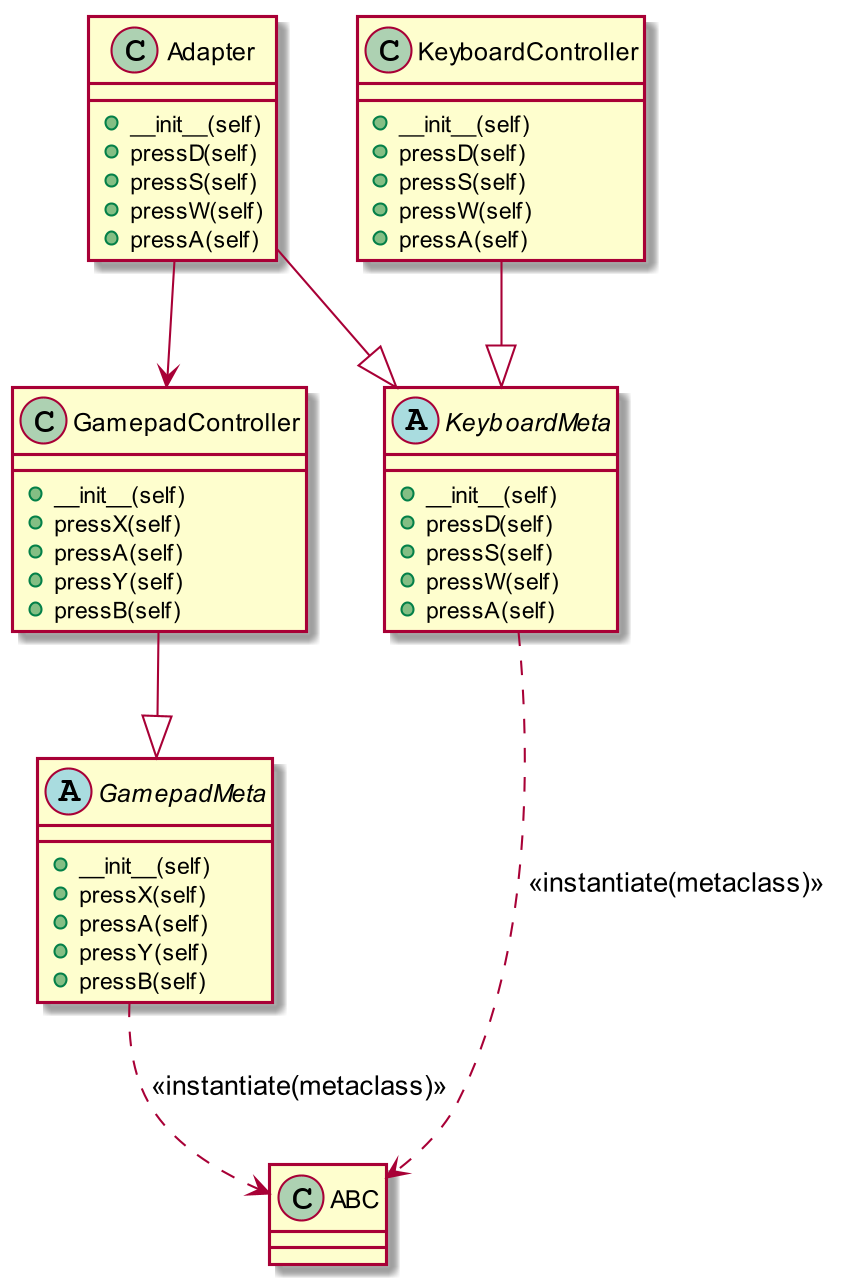

The diagram above was rendered by PlantUML. Its source (embedded in the PNG):
@startuml
skinparam dpi 200

Abstract Class KeyboardMeta{
    + __init__(self)
    + pressD(self)
    + pressS(self)
    + pressW(self)
    + pressA(self)
}
Abstract Class GamepadMeta{
    + __init__(self)
    + pressX(self)
    + pressA(self)
    + pressY(self)
    + pressB(self)
}
Class KeyboardController{
    + __init__(self)
    + pressD(self)
    + pressS(self)
    + pressW(self)
    + pressA(self)
}
Class GamepadController{
    + __init__(self)
    + pressX(self)
    + pressA(self)
    + pressY(self)
    + pressB(self)
}
Class Adapter{
    + __init__(self)
    + pressD(self)
    + pressS(self)
    + pressW(self)
    + pressA(self)
}

KeyboardMeta ..> ABC : <<instantiate(metaclass)>>
GamepadMeta ..> ABC : <<instantiate(metaclass)>>
KeyboardController --|> KeyboardMeta
Adapter --|> KeyboardMeta
GamepadController --|> GamepadMeta
Adapter --> GamepadController

@enduml